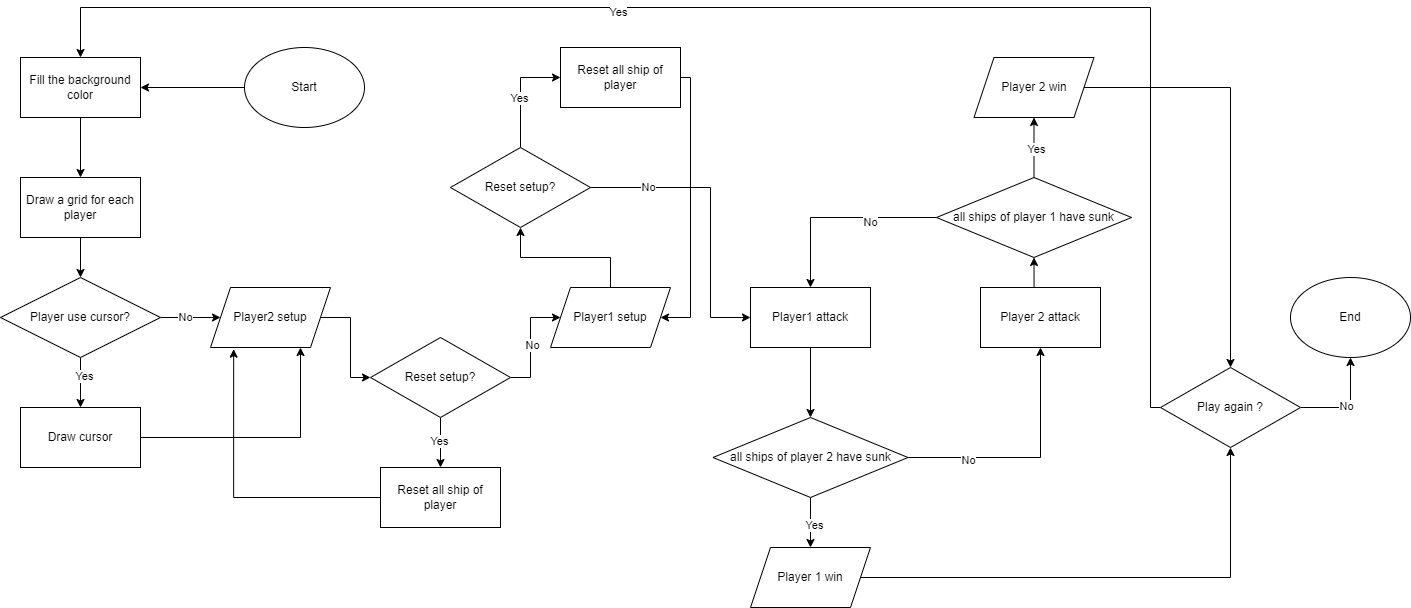

The diagram above was exported from draw.io. Its source (the exported page's mxGraphModel, read from the mxfile embedded in the PNG):
<mxGraphModel dx="1500" dy="809" grid="1" gridSize="10" guides="1" tooltips="1" connect="1" arrows="1" fold="1" page="1" pageScale="1" pageWidth="827" pageHeight="1169" math="0" shadow="0">
  <root>
    <mxCell id="WIyWlLk6GJQsqaUBKTNV-0" />
    <mxCell id="WIyWlLk6GJQsqaUBKTNV-1" parent="WIyWlLk6GJQsqaUBKTNV-0" />
    <mxCell id="57x83o_NCa7N06Ixr5td-11" value="" style="edgeStyle=orthogonalEdgeStyle;rounded=0;orthogonalLoop=1;jettySize=auto;html=1;" parent="WIyWlLk6GJQsqaUBKTNV-1" source="57x83o_NCa7N06Ixr5td-0" target="57x83o_NCa7N06Ixr5td-9" edge="1">
      <mxGeometry relative="1" as="geometry" />
    </mxCell>
    <mxCell id="57x83o_NCa7N06Ixr5td-0" value="Start" style="ellipse;whiteSpace=wrap;html=1;" parent="WIyWlLk6GJQsqaUBKTNV-1" vertex="1">
      <mxGeometry x="354" y="120" width="120" height="80" as="geometry" />
    </mxCell>
    <mxCell id="57x83o_NCa7N06Ixr5td-46" style="edgeStyle=orthogonalEdgeStyle;rounded=0;orthogonalLoop=1;jettySize=auto;html=1;exitX=1;exitY=0.5;exitDx=0;exitDy=0;entryX=0;entryY=0.5;entryDx=0;entryDy=0;" parent="WIyWlLk6GJQsqaUBKTNV-1" source="57x83o_NCa7N06Ixr5td-3" target="57x83o_NCa7N06Ixr5td-31" edge="1">
      <mxGeometry relative="1" as="geometry" />
    </mxCell>
    <mxCell id="57x83o_NCa7N06Ixr5td-3" value="Player2 setup" style="shape=parallelogram;perimeter=parallelogramPerimeter;whiteSpace=wrap;html=1;fixedSize=1;" parent="WIyWlLk6GJQsqaUBKTNV-1" vertex="1">
      <mxGeometry x="320" y="360" width="120" height="60" as="geometry" />
    </mxCell>
    <mxCell id="57x83o_NCa7N06Ixr5td-51" style="edgeStyle=orthogonalEdgeStyle;rounded=0;orthogonalLoop=1;jettySize=auto;html=1;exitX=0.5;exitY=0;exitDx=0;exitDy=0;entryX=0.5;entryY=1;entryDx=0;entryDy=0;" parent="WIyWlLk6GJQsqaUBKTNV-1" source="57x83o_NCa7N06Ixr5td-5" target="57x83o_NCa7N06Ixr5td-39" edge="1">
      <mxGeometry relative="1" as="geometry" />
    </mxCell>
    <mxCell id="57x83o_NCa7N06Ixr5td-5" value="Player1 setup" style="shape=parallelogram;perimeter=parallelogramPerimeter;whiteSpace=wrap;html=1;fixedSize=1;" parent="WIyWlLk6GJQsqaUBKTNV-1" vertex="1">
      <mxGeometry x="660" y="360" width="120" height="60" as="geometry" />
    </mxCell>
    <mxCell id="57x83o_NCa7N06Ixr5td-12" value="" style="edgeStyle=orthogonalEdgeStyle;rounded=0;orthogonalLoop=1;jettySize=auto;html=1;" parent="WIyWlLk6GJQsqaUBKTNV-1" source="57x83o_NCa7N06Ixr5td-9" target="57x83o_NCa7N06Ixr5td-10" edge="1">
      <mxGeometry relative="1" as="geometry" />
    </mxCell>
    <mxCell id="57x83o_NCa7N06Ixr5td-9" value="Fill the background color" style="rounded=0;whiteSpace=wrap;html=1;" parent="WIyWlLk6GJQsqaUBKTNV-1" vertex="1">
      <mxGeometry x="130" y="130" width="120" height="60" as="geometry" />
    </mxCell>
    <mxCell id="57x83o_NCa7N06Ixr5td-17" value="" style="edgeStyle=orthogonalEdgeStyle;rounded=0;orthogonalLoop=1;jettySize=auto;html=1;" parent="WIyWlLk6GJQsqaUBKTNV-1" source="57x83o_NCa7N06Ixr5td-10" target="57x83o_NCa7N06Ixr5td-13" edge="1">
      <mxGeometry relative="1" as="geometry" />
    </mxCell>
    <mxCell id="57x83o_NCa7N06Ixr5td-10" value="Draw a grid for each player" style="rounded=0;whiteSpace=wrap;html=1;" parent="WIyWlLk6GJQsqaUBKTNV-1" vertex="1">
      <mxGeometry x="130" y="250" width="120" height="60" as="geometry" />
    </mxCell>
    <mxCell id="57x83o_NCa7N06Ixr5td-16" value="" style="edgeStyle=orthogonalEdgeStyle;rounded=0;orthogonalLoop=1;jettySize=auto;html=1;" parent="WIyWlLk6GJQsqaUBKTNV-1" source="57x83o_NCa7N06Ixr5td-13" target="57x83o_NCa7N06Ixr5td-15" edge="1">
      <mxGeometry relative="1" as="geometry" />
    </mxCell>
    <mxCell id="57x83o_NCa7N06Ixr5td-22" value="Yes" style="edgeLabel;html=1;align=center;verticalAlign=middle;resizable=0;points=[];" parent="57x83o_NCa7N06Ixr5td-16" connectable="0" vertex="1">
      <mxGeometry x="-0.28" y="3" relative="1" as="geometry">
        <mxPoint as="offset" />
      </mxGeometry>
    </mxCell>
    <mxCell id="57x83o_NCa7N06Ixr5td-24" value="" style="edgeStyle=orthogonalEdgeStyle;rounded=0;orthogonalLoop=1;jettySize=auto;html=1;" parent="WIyWlLk6GJQsqaUBKTNV-1" source="57x83o_NCa7N06Ixr5td-13" target="57x83o_NCa7N06Ixr5td-3" edge="1">
      <mxGeometry relative="1" as="geometry" />
    </mxCell>
    <mxCell id="57x83o_NCa7N06Ixr5td-26" value="No" style="edgeLabel;html=1;align=center;verticalAlign=middle;resizable=0;points=[];" parent="57x83o_NCa7N06Ixr5td-24" connectable="0" vertex="1">
      <mxGeometry x="-0.2" y="1" relative="1" as="geometry">
        <mxPoint as="offset" />
      </mxGeometry>
    </mxCell>
    <mxCell id="57x83o_NCa7N06Ixr5td-13" value="Player use cursor?" style="rhombus;whiteSpace=wrap;html=1;" parent="WIyWlLk6GJQsqaUBKTNV-1" vertex="1">
      <mxGeometry x="110" y="350" width="160" height="80" as="geometry" />
    </mxCell>
    <mxCell id="57x83o_NCa7N06Ixr5td-59" style="edgeStyle=orthogonalEdgeStyle;rounded=0;orthogonalLoop=1;jettySize=auto;html=1;exitX=1;exitY=0.5;exitDx=0;exitDy=0;entryX=0.75;entryY=1;entryDx=0;entryDy=0;" parent="WIyWlLk6GJQsqaUBKTNV-1" source="57x83o_NCa7N06Ixr5td-15" target="57x83o_NCa7N06Ixr5td-3" edge="1">
      <mxGeometry relative="1" as="geometry" />
    </mxCell>
    <mxCell id="57x83o_NCa7N06Ixr5td-15" value="Draw cursor" style="whiteSpace=wrap;html=1;" parent="WIyWlLk6GJQsqaUBKTNV-1" vertex="1">
      <mxGeometry x="130" y="480" width="120" height="60" as="geometry" />
    </mxCell>
    <mxCell id="57x83o_NCa7N06Ixr5td-37" value="" style="edgeStyle=orthogonalEdgeStyle;rounded=0;orthogonalLoop=1;jettySize=auto;html=1;" parent="WIyWlLk6GJQsqaUBKTNV-1" source="57x83o_NCa7N06Ixr5td-31" target="57x83o_NCa7N06Ixr5td-36" edge="1">
      <mxGeometry relative="1" as="geometry" />
    </mxCell>
    <mxCell id="57x83o_NCa7N06Ixr5td-38" value="Yes" style="edgeLabel;html=1;align=center;verticalAlign=middle;resizable=0;points=[];" parent="57x83o_NCa7N06Ixr5td-37" connectable="0" vertex="1">
      <mxGeometry x="-0.0889" y="-2" relative="1" as="geometry">
        <mxPoint as="offset" />
      </mxGeometry>
    </mxCell>
    <mxCell id="57x83o_NCa7N06Ixr5td-36" value="Reset all ship of player" style="whiteSpace=wrap;html=1;" parent="WIyWlLk6GJQsqaUBKTNV-1" vertex="1">
      <mxGeometry x="490" y="540" width="120" height="60" as="geometry" />
    </mxCell>
    <mxCell id="57x83o_NCa7N06Ixr5td-55" style="edgeStyle=orthogonalEdgeStyle;rounded=0;orthogonalLoop=1;jettySize=auto;html=1;entryX=0;entryY=0.5;entryDx=0;entryDy=0;" parent="WIyWlLk6GJQsqaUBKTNV-1" source="57x83o_NCa7N06Ixr5td-39" target="57x83o_NCa7N06Ixr5td-54" edge="1">
      <mxGeometry relative="1" as="geometry" />
    </mxCell>
    <mxCell id="57x83o_NCa7N06Ixr5td-56" value="Yes" style="edgeLabel;html=1;align=center;verticalAlign=middle;resizable=0;points=[];" parent="57x83o_NCa7N06Ixr5td-55" connectable="0" vertex="1">
      <mxGeometry x="-0.0857" y="2" relative="1" as="geometry">
        <mxPoint as="offset" />
      </mxGeometry>
    </mxCell>
    <mxCell id="KGEvmGYeqCtNjPdTTTDr-2" style="edgeStyle=orthogonalEdgeStyle;rounded=0;orthogonalLoop=1;jettySize=auto;html=1;exitX=1;exitY=0.5;exitDx=0;exitDy=0;entryX=0;entryY=0.5;entryDx=0;entryDy=0;" edge="1" parent="WIyWlLk6GJQsqaUBKTNV-1" source="57x83o_NCa7N06Ixr5td-39" target="57x83o_NCa7N06Ixr5td-57">
      <mxGeometry relative="1" as="geometry">
        <Array as="points">
          <mxPoint x="820" y="260" />
          <mxPoint x="820" y="390" />
        </Array>
      </mxGeometry>
    </mxCell>
    <mxCell id="KGEvmGYeqCtNjPdTTTDr-4" value="No" style="edgeLabel;html=1;align=center;verticalAlign=middle;resizable=0;points=[];" vertex="1" connectable="0" parent="KGEvmGYeqCtNjPdTTTDr-2">
      <mxGeometry x="-0.6083" y="1" relative="1" as="geometry">
        <mxPoint as="offset" />
      </mxGeometry>
    </mxCell>
    <mxCell id="57x83o_NCa7N06Ixr5td-39" value="Reset setup?" style="rhombus;whiteSpace=wrap;html=1;" parent="WIyWlLk6GJQsqaUBKTNV-1" vertex="1">
      <mxGeometry x="560" y="220" width="140" height="80" as="geometry" />
    </mxCell>
    <mxCell id="57x83o_NCa7N06Ixr5td-48" style="edgeStyle=orthogonalEdgeStyle;rounded=0;orthogonalLoop=1;jettySize=auto;html=1;entryX=0;entryY=0.5;entryDx=0;entryDy=0;" parent="WIyWlLk6GJQsqaUBKTNV-1" source="57x83o_NCa7N06Ixr5td-31" target="57x83o_NCa7N06Ixr5td-5" edge="1">
      <mxGeometry relative="1" as="geometry" />
    </mxCell>
    <mxCell id="57x83o_NCa7N06Ixr5td-49" value="No" style="edgeLabel;html=1;align=center;verticalAlign=middle;resizable=0;points=[];" parent="57x83o_NCa7N06Ixr5td-48" connectable="0" vertex="1">
      <mxGeometry x="-0.05" y="-1" relative="1" as="geometry">
        <mxPoint as="offset" />
      </mxGeometry>
    </mxCell>
    <mxCell id="57x83o_NCa7N06Ixr5td-31" value="Reset setup?" style="rhombus;whiteSpace=wrap;html=1;" parent="WIyWlLk6GJQsqaUBKTNV-1" vertex="1">
      <mxGeometry x="480" y="410" width="140" height="80" as="geometry" />
    </mxCell>
    <mxCell id="KGEvmGYeqCtNjPdTTTDr-3" style="edgeStyle=orthogonalEdgeStyle;rounded=0;orthogonalLoop=1;jettySize=auto;html=1;exitX=1;exitY=0.5;exitDx=0;exitDy=0;entryX=1;entryY=0.5;entryDx=0;entryDy=0;" edge="1" parent="WIyWlLk6GJQsqaUBKTNV-1" source="57x83o_NCa7N06Ixr5td-54" target="57x83o_NCa7N06Ixr5td-5">
      <mxGeometry relative="1" as="geometry">
        <Array as="points">
          <mxPoint x="800" y="150" />
          <mxPoint x="800" y="390" />
        </Array>
      </mxGeometry>
    </mxCell>
    <mxCell id="57x83o_NCa7N06Ixr5td-54" value="Reset all ship of player" style="whiteSpace=wrap;html=1;" parent="WIyWlLk6GJQsqaUBKTNV-1" vertex="1">
      <mxGeometry x="670" y="120" width="120" height="60" as="geometry" />
    </mxCell>
    <mxCell id="57x83o_NCa7N06Ixr5td-67" value="" style="edgeStyle=orthogonalEdgeStyle;rounded=0;orthogonalLoop=1;jettySize=auto;html=1;" parent="WIyWlLk6GJQsqaUBKTNV-1" source="57x83o_NCa7N06Ixr5td-57" target="57x83o_NCa7N06Ixr5td-65" edge="1">
      <mxGeometry relative="1" as="geometry" />
    </mxCell>
    <mxCell id="57x83o_NCa7N06Ixr5td-57" value="Player1 attack" style="rounded=0;whiteSpace=wrap;html=1;" parent="WIyWlLk6GJQsqaUBKTNV-1" vertex="1">
      <mxGeometry x="860" y="360" width="120" height="60" as="geometry" />
    </mxCell>
    <mxCell id="57x83o_NCa7N06Ixr5td-60" style="edgeStyle=orthogonalEdgeStyle;rounded=0;orthogonalLoop=1;jettySize=auto;html=1;exitX=0;exitY=0.5;exitDx=0;exitDy=0;entryX=0.193;entryY=1.028;entryDx=0;entryDy=0;entryPerimeter=0;" parent="WIyWlLk6GJQsqaUBKTNV-1" source="57x83o_NCa7N06Ixr5td-36" target="57x83o_NCa7N06Ixr5td-3" edge="1">
      <mxGeometry relative="1" as="geometry" />
    </mxCell>
    <mxCell id="57x83o_NCa7N06Ixr5td-69" style="edgeStyle=orthogonalEdgeStyle;rounded=0;orthogonalLoop=1;jettySize=auto;html=1;entryX=0.5;entryY=1;entryDx=0;entryDy=0;" parent="WIyWlLk6GJQsqaUBKTNV-1" source="57x83o_NCa7N06Ixr5td-65" target="57x83o_NCa7N06Ixr5td-68" edge="1">
      <mxGeometry relative="1" as="geometry" />
    </mxCell>
    <mxCell id="57x83o_NCa7N06Ixr5td-71" value="No" style="edgeLabel;html=1;align=center;verticalAlign=middle;resizable=0;points=[];" parent="57x83o_NCa7N06Ixr5td-69" connectable="0" vertex="1">
      <mxGeometry x="-0.5075" y="-2" relative="1" as="geometry">
        <mxPoint as="offset" />
      </mxGeometry>
    </mxCell>
    <mxCell id="57x83o_NCa7N06Ixr5td-73" value="" style="edgeStyle=orthogonalEdgeStyle;rounded=0;orthogonalLoop=1;jettySize=auto;html=1;" parent="WIyWlLk6GJQsqaUBKTNV-1" source="57x83o_NCa7N06Ixr5td-65" target="57x83o_NCa7N06Ixr5td-72" edge="1">
      <mxGeometry relative="1" as="geometry" />
    </mxCell>
    <mxCell id="57x83o_NCa7N06Ixr5td-74" value="Yes" style="edgeLabel;html=1;align=center;verticalAlign=middle;resizable=0;points=[];" parent="57x83o_NCa7N06Ixr5td-73" connectable="0" vertex="1">
      <mxGeometry x="0.1106" y="3" relative="1" as="geometry">
        <mxPoint as="offset" />
      </mxGeometry>
    </mxCell>
    <mxCell id="57x83o_NCa7N06Ixr5td-65" value="all ships of player 2 have sunk" style="rhombus;whiteSpace=wrap;html=1;" parent="WIyWlLk6GJQsqaUBKTNV-1" vertex="1">
      <mxGeometry x="822.5" y="490" width="195" height="80" as="geometry" />
    </mxCell>
    <mxCell id="57x83o_NCa7N06Ixr5td-76" style="edgeStyle=orthogonalEdgeStyle;rounded=0;orthogonalLoop=1;jettySize=auto;html=1;exitX=0.5;exitY=0;exitDx=0;exitDy=0;entryX=0.5;entryY=1;entryDx=0;entryDy=0;" parent="WIyWlLk6GJQsqaUBKTNV-1" source="57x83o_NCa7N06Ixr5td-68" target="57x83o_NCa7N06Ixr5td-75" edge="1">
      <mxGeometry relative="1" as="geometry" />
    </mxCell>
    <mxCell id="57x83o_NCa7N06Ixr5td-68" value="Player 2 attack" style="rounded=0;whiteSpace=wrap;html=1;" parent="WIyWlLk6GJQsqaUBKTNV-1" vertex="1">
      <mxGeometry x="1090" y="360" width="120" height="60" as="geometry" />
    </mxCell>
    <mxCell id="57x83o_NCa7N06Ixr5td-90" style="edgeStyle=orthogonalEdgeStyle;rounded=0;orthogonalLoop=1;jettySize=auto;html=1;entryX=0.5;entryY=1;entryDx=0;entryDy=0;" parent="WIyWlLk6GJQsqaUBKTNV-1" source="57x83o_NCa7N06Ixr5td-72" target="57x83o_NCa7N06Ixr5td-88" edge="1">
      <mxGeometry relative="1" as="geometry" />
    </mxCell>
    <mxCell id="57x83o_NCa7N06Ixr5td-72" value="Player 1 win" style="shape=parallelogram;perimeter=parallelogramPerimeter;whiteSpace=wrap;html=1;fixedSize=1;" parent="WIyWlLk6GJQsqaUBKTNV-1" vertex="1">
      <mxGeometry x="860" y="620" width="120" height="60" as="geometry" />
    </mxCell>
    <mxCell id="57x83o_NCa7N06Ixr5td-77" style="edgeStyle=orthogonalEdgeStyle;rounded=0;orthogonalLoop=1;jettySize=auto;html=1;exitX=0;exitY=0.5;exitDx=0;exitDy=0;entryX=0.5;entryY=0;entryDx=0;entryDy=0;" parent="WIyWlLk6GJQsqaUBKTNV-1" source="57x83o_NCa7N06Ixr5td-75" target="57x83o_NCa7N06Ixr5td-57" edge="1">
      <mxGeometry relative="1" as="geometry" />
    </mxCell>
    <mxCell id="57x83o_NCa7N06Ixr5td-78" value="No" style="edgeLabel;html=1;align=center;verticalAlign=middle;resizable=0;points=[];" parent="57x83o_NCa7N06Ixr5td-77" connectable="0" vertex="1">
      <mxGeometry x="-0.3105" y="4" relative="1" as="geometry">
        <mxPoint as="offset" />
      </mxGeometry>
    </mxCell>
    <mxCell id="57x83o_NCa7N06Ixr5td-84" style="edgeStyle=orthogonalEdgeStyle;rounded=0;orthogonalLoop=1;jettySize=auto;html=1;exitX=0.5;exitY=0;exitDx=0;exitDy=0;entryX=0.5;entryY=1;entryDx=0;entryDy=0;" parent="WIyWlLk6GJQsqaUBKTNV-1" source="57x83o_NCa7N06Ixr5td-75" target="57x83o_NCa7N06Ixr5td-81" edge="1">
      <mxGeometry relative="1" as="geometry" />
    </mxCell>
    <mxCell id="57x83o_NCa7N06Ixr5td-85" value="Yes" style="edgeLabel;html=1;align=center;verticalAlign=middle;resizable=0;points=[];" parent="57x83o_NCa7N06Ixr5td-84" connectable="0" vertex="1">
      <mxGeometry x="-0.0431" y="-2" relative="1" as="geometry">
        <mxPoint as="offset" />
      </mxGeometry>
    </mxCell>
    <mxCell id="57x83o_NCa7N06Ixr5td-75" value="all ships of player 1 have sunk" style="rhombus;whiteSpace=wrap;html=1;" parent="WIyWlLk6GJQsqaUBKTNV-1" vertex="1">
      <mxGeometry x="1046" y="250" width="195" height="80" as="geometry" />
    </mxCell>
    <mxCell id="57x83o_NCa7N06Ixr5td-89" style="edgeStyle=orthogonalEdgeStyle;rounded=0;orthogonalLoop=1;jettySize=auto;html=1;entryX=0.5;entryY=0;entryDx=0;entryDy=0;" parent="WIyWlLk6GJQsqaUBKTNV-1" source="57x83o_NCa7N06Ixr5td-81" target="57x83o_NCa7N06Ixr5td-88" edge="1">
      <mxGeometry relative="1" as="geometry" />
    </mxCell>
    <mxCell id="57x83o_NCa7N06Ixr5td-81" value="Player 2 win" style="shape=parallelogram;perimeter=parallelogramPerimeter;whiteSpace=wrap;html=1;fixedSize=1;" parent="WIyWlLk6GJQsqaUBKTNV-1" vertex="1">
      <mxGeometry x="1083.5" y="130" width="120" height="60" as="geometry" />
    </mxCell>
    <mxCell id="57x83o_NCa7N06Ixr5td-86" value="End" style="ellipse;whiteSpace=wrap;html=1;" parent="WIyWlLk6GJQsqaUBKTNV-1" vertex="1">
      <mxGeometry x="1400" y="350" width="120" height="80" as="geometry" />
    </mxCell>
    <mxCell id="57x83o_NCa7N06Ixr5td-92" style="edgeStyle=orthogonalEdgeStyle;rounded=0;orthogonalLoop=1;jettySize=auto;html=1;exitX=0;exitY=0.5;exitDx=0;exitDy=0;entryX=0.5;entryY=0;entryDx=0;entryDy=0;" parent="WIyWlLk6GJQsqaUBKTNV-1" source="57x83o_NCa7N06Ixr5td-88" target="57x83o_NCa7N06Ixr5td-9" edge="1">
      <mxGeometry relative="1" as="geometry">
        <Array as="points">
          <mxPoint x="1260" y="480" />
          <mxPoint x="1260" y="80" />
          <mxPoint x="190" y="80" />
        </Array>
      </mxGeometry>
    </mxCell>
    <mxCell id="57x83o_NCa7N06Ixr5td-93" value="Yes" style="edgeLabel;html=1;align=center;verticalAlign=middle;resizable=0;points=[];" parent="57x83o_NCa7N06Ixr5td-92" connectable="0" vertex="1">
      <mxGeometry x="0.2334" y="4" relative="1" as="geometry">
        <mxPoint as="offset" />
      </mxGeometry>
    </mxCell>
    <mxCell id="57x83o_NCa7N06Ixr5td-94" style="edgeStyle=orthogonalEdgeStyle;rounded=0;orthogonalLoop=1;jettySize=auto;html=1;exitX=1;exitY=0.5;exitDx=0;exitDy=0;entryX=0.5;entryY=1;entryDx=0;entryDy=0;" parent="WIyWlLk6GJQsqaUBKTNV-1" source="57x83o_NCa7N06Ixr5td-88" target="57x83o_NCa7N06Ixr5td-86" edge="1">
      <mxGeometry relative="1" as="geometry" />
    </mxCell>
    <mxCell id="57x83o_NCa7N06Ixr5td-95" value="No" style="edgeLabel;html=1;align=center;verticalAlign=middle;resizable=0;points=[];" parent="57x83o_NCa7N06Ixr5td-94" connectable="0" vertex="1">
      <mxGeometry x="-0.08" y="2" relative="1" as="geometry">
        <mxPoint as="offset" />
      </mxGeometry>
    </mxCell>
    <mxCell id="57x83o_NCa7N06Ixr5td-88" value="Play again ?" style="rhombus;whiteSpace=wrap;html=1;" parent="WIyWlLk6GJQsqaUBKTNV-1" vertex="1">
      <mxGeometry x="1270" y="440" width="140" height="80" as="geometry" />
    </mxCell>
  </root>
</mxGraphModel>